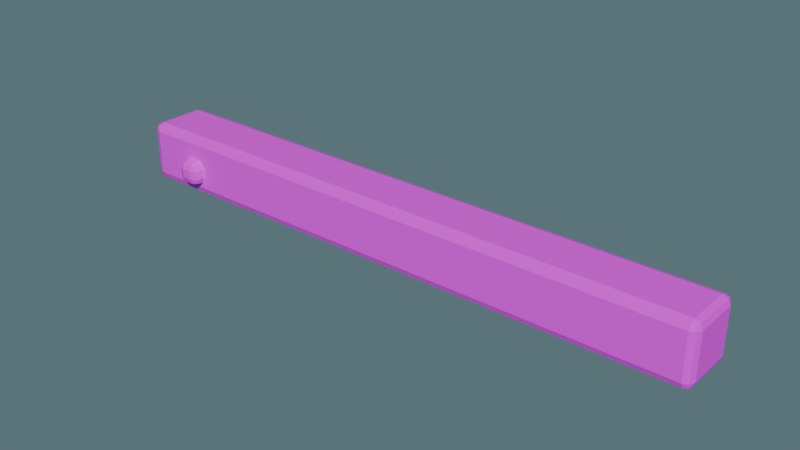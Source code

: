 # Source: beam.blend  (saved by Blender 4.5.87; exported with 4.5.12 LTS)
import bpy
from mathutils import Matrix  # noqa: F401  (used for matrix-valued properties, if any)

bpy.ops.wm.read_factory_settings(use_empty=True)
scene = bpy.context.scene
scene.name = '独立组件_承重横梁'

# ---- collections
col_sea_kit_beam = bpy.data.collections.new('SEA-KIT-BEAM'); scene.collection.children.link(col_sea_kit_beam)

# ---- images (referenced by path relative to the original .blend; pixels are not part of the script)
import os
ASSET_DIR = os.environ.get("B2B_ASSET_DIR", "")  # directory of the original .blend (textures are referenced by path, not embedded)
HERE = os.path.dirname(os.path.abspath(__file__))  # packed textures are extracted next to this script under _unpacked/

def load_image(name, relpath, width, height, colorspace="sRGB"):
    """Load a texture the original file referenced (path relative to the .blend, or extracted next to this script)."""
    p = next((c for c in (os.path.join(HERE, relpath), os.path.join(ASSET_DIR, relpath)) if relpath and os.path.exists(c)), "")
    if p:
        img = bpy.data.images.load(p, check_existing=True)
        img.name = name
    else:  # same state as the original file: an image datablock whose file is absent (Cycles renders it pink)
        img = bpy.data.images.new(name, width, height)
        img.source = "FILE"
        img.filepath = "//" + (relpath or name)
    img.colorspace_settings.name = colorspace
    return img
img_sea_cozy_8x8_512_png = load_image('sea_cozy_8x8_512.png', 'sea_cozy_8x8_512.png', 1024, 1024, 'sRGB')

# ---- materials (node trees are filled in below, after node groups)
mat_sea_matte = bpy.data.materials.new('SEA_Matte')

# ---- material node trees
mat_sea_matte.use_nodes = True; mat_sea_matte.node_tree.nodes.clear()
_N = mat_sea_matte.node_tree.nodes; _L = mat_sea_matte.node_tree.links
n0 = _N.new('ShaderNodeBsdfPrincipled'); n0.name = 'Principled BSDF'; n0.location = (-200, 100)
n0.inputs[2].default_value = 0.8
n1 = _N.new('ShaderNodeOutputMaterial'); n1.name = 'Material Output'; n1.location = (200, 100)
n2 = _N.new('ShaderNodeTexImage'); n2.name = 'Image Texture'; n2.location = (0, 0)
n2.image = img_sea_cozy_8x8_512_png
n2.interpolation = 'Closest'
n3 = _N.new('ShaderNodeUVMap'); n3.name = 'UV Map'; n3.location = (0, 0)
n3.uv_map = 'PaletteUV'
_L.new(n0.outputs[0], n1.inputs[0])
_L.new(n3.outputs[0], n2.inputs[0])
_L.new(n2.outputs[0], n0.inputs[0])
n1.is_active_output = True

# ---- world
world_gallery = bpy.data.worlds.new('Gallery'); scene.world = world_gallery
world_gallery.use_nodes = True; world_gallery.node_tree.nodes.clear()
_N = world_gallery.node_tree.nodes; _L = world_gallery.node_tree.links
n0 = _N.new('ShaderNodeBackground'); n0.name = 'Background'; n0.location = (-200, 100)
n0.inputs[0].default_value = (0.15, 0.25, 0.28, 1.0)
n0.inputs[1].default_value = 0.7
n1 = _N.new('ShaderNodeOutputWorld'); n1.name = 'World Output'; n1.location = (200, 100)
_L.new(n0.outputs[0], n1.inputs[0])
n1.is_active_output = True

# ---- meshes
me_cube_045 = bpy.data.meshes.new('Cube.045')
me_cube_045.from_pydata([(-0.975, -0.075, 0.0), (-0.975, -0.1, 0.025), (-1.0, -0.075, 0.025), (-0.975, -0.09268, 0.007322), (-0.9894, -0.08943, 0.01057), (-0.9927, -0.09268, 0.025), (-0.9927, -0.075, 0.007322), (-0.975, -0.1, 0.175), (-0.975, -0.075, 0.2), (-1.0, -0.075, 0.175), (-0.975, -0.09268, 0.1927), (-0.9894, -0.08943, 0.1894), (-0.9927, -0.075, 0.1927), (-0.9927, -0.09268, 0.175), (-0.975, 0.075, 0.0), (-1.0, 0.075, 0.025), (-0.975, 0.1, 0.025), (-0.9927, 0.075, 0.007322), (-0.9894, 0.08943, 0.01057), (-0.9927, 0.09268, 0.025), (-0.975, 0.09268, 0.007322), (-0.975, 0.075, 0.2), (-0.975, 0.1, 0.175), (-1.0, 0.075, 0.175), (-0.975, 0.09268, 0.1927), (-0.9894, 0.08943, 0.1894), (-0.9927, 0.09268, 0.175), (-0.9927, 0.075, 0.1927), (0.975, -0.075, 0.0), (1.0, -0.075, 0.025), (0.975, -0.1, 0.025), (0.9927, -0.075, 0.007322), (0.9894, -0.08943, 0.01057), (0.9927, -0.09268, 0.025), (0.975, -0.09268, 0.007322), (0.975, -0.075, 0.2), (0.975, -0.1, 0.175), (1.0, -0.075, 0.175), (0.975, -0.09268, 0.1927), (0.9894, -0.08943, 0.1894), (0.9927, -0.09268, 0.175), (0.9927, -0.075, 0.1927), (0.975, 0.075, 0.0), (0.975, 0.1, 0.025), (1.0, 0.075, 0.025), (0.975, 0.09268, 0.007322), (0.9894, 0.08943, 0.01057), (0.9927, 0.09268, 0.025), (0.9927, 0.075, 0.007322), (0.975, 0.075, 0.2), (1.0, 0.075, 0.175), (0.975, 0.1, 0.175), (0.9927, 0.075, 0.1927), (0.9894, 0.08943, 0.1894), (0.9927, 0.09268, 0.175), (0.975, 0.09268, 0.1927)], [], [(0, 3, 4, 6), (1, 5, 4, 3), (2, 6, 4, 5), (7, 10, 11, 13), (8, 12, 11, 10), (9, 13, 11, 12), (14, 17, 18, 20), (15, 19, 18, 17), (16, 20, 18, 19), (21, 24, 25, 27), (22, 26, 25, 24), (23, 27, 25, 26), (28, 31, 32, 34), (29, 33, 32, 31), (30, 34, 32, 33), (35, 38, 39, 41), (36, 40, 39, 38), (37, 41, 39, 40), (42, 45, 46, 48), (43, 47, 46, 45), (44, 48, 46, 47), (49, 52, 53, 55), (50, 54, 53, 52), (51, 55, 53, 54), (14, 0, 6, 17), (17, 6, 2, 15), (1, 7, 13, 5), (5, 13, 9, 2), (8, 21, 27, 12), (12, 27, 23, 9), (22, 16, 19, 26), (26, 19, 15, 23), (42, 14, 20, 45), (45, 20, 16, 43), (21, 49, 55, 24), (24, 55, 51, 22), (50, 44, 47, 54), (54, 47, 43, 51), (28, 42, 48, 31), (31, 48, 44, 29), (49, 35, 41, 52), (52, 41, 37, 50), (36, 30, 33, 40), (40, 33, 29, 37), (0, 28, 34, 3), (3, 34, 30, 1), (35, 8, 10, 38), (38, 10, 7, 36), (14, 42, 28, 0), (2, 9, 23, 15), (30, 36, 7, 1), (49, 21, 8, 35), (16, 22, 51, 43), (44, 50, 37, 29)])
_uv = me_cube_045.uv_layers.new(name='PaletteUV')
_uv.uv.foreach_set('vector', [0.4625, 0.8125, 0.4375, 0.8375, 0.4125, 0.8125, 0.4375, 0.7875, 0.4625, 0.8125, 0.4375, 0.8375, 0.4125, 0.8125, 0.4375, 0.7875, 0.4625, 0.8125, 0.4375, 0.8375, 0.4125, 0.8125, 0.4375, 0.7875, 0.4625, 0.8125, 0.4375, 0.8375, 0.4125, 0.8125, 0.4375, 0.7875, 0.4625, 0.8125, 0.4375, 0.8375, 0.4125, 0.8125, 0.4375, 0.7875, 0.4625, 0.8125, 0.4375, 0.8375, 0.4125, 0.8125, 0.4375, 0.7875, 0.4625, 0.8125, 0.4375, 0.8375, 0.4125, 0.8125, 0.4375, 0.7875, 0.4625, 0.8125, 0.4375, 0.8375, 0.4125, 0.8125, 0.4375, 0.7875, 0.4625, 0.8125, 0.4375, 0.8375, 0.4125, 0.8125, 0.4375, 0.7875, 0.4625, 0.8125, 0.4375, 0.8375, 0.4125, 0.8125, 0.4375, 0.7875, 0.4625, 0.8125, 0.4375, 0.8375, 0.4125, 0.8125, 0.4375, 0.7875, 0.4625, 0.8125, 0.4375, 0.8375, 0.4125, 0.8125, 0.4375, 0.7875, 0.4625, 0.8125, 0.4375, 0.8375, 0.4125, 0.8125, 0.4375, 0.7875, 0.4625, 0.8125, 0.4375, 0.8375, 0.4125, 0.8125, 0.4375, 0.7875, 0.4625, 0.8125, 0.4375, 0.8375, 0.4125, 0.8125, 0.4375, 0.7875, 0.4625, 0.8125, 0.4375, 0.8375, 0.4125, 0.8125, 0.4375, 0.7875, 0.4625, 0.8125, 0.4375, 0.8375, 0.4125, 0.8125, 0.4375, 0.7875, 0.4625, 0.8125, 0.4375, 0.8375, 0.4125, 0.8125, 0.4375, 0.7875, 0.4625, 0.8125, 0.4375, 0.8375, 0.4125, 0.8125, 0.4375, 0.7875, 0.4625, 0.8125, 0.4375, 0.8375, 0.4125, 0.8125, 0.4375, 0.7875, 0.4625, 0.8125, 0.4375, 0.8375, 0.4125, 0.8125, 0.4375, 0.7875, 0.4625, 0.8125, 0.4375, 0.8375, 0.4125, 0.8125, 0.4375, 0.7875, 0.4625, 0.8125, 0.4375, 0.8375, 0.4125, 0.8125, 0.4375, 0.7875, 0.4625, 0.8125, 0.4375, 0.8375, 0.4125, 0.8125, 0.4375, 0.7875, 0.4625, 0.8125, 0.4375, 0.8375, 0.4125, 0.8125, 0.4375, 0.7875, 0.4625, 0.8125, 0.4375, 0.8375, 0.4125, 0.8125, 0.4375, 0.7875, 0.4625, 0.8125, 0.4375, 0.8375, 0.4125, 0.8125, 0.4375, 0.7875, 0.4625, 0.8125, 0.4375, 0.8375, 0.4125, 0.8125, 0.4375, 0.7875, 0.4625, 0.8125, 0.4375, 0.8375, 0.4125, 0.8125, 0.4375, 0.7875, 0.4625, 0.8125, 0.4375, 0.8375, 0.4125, 0.8125, 0.4375, 0.7875, 0.4625, 0.8125, 0.4375, 0.8375, 0.4125, 0.8125, 0.4375, 0.7875, 0.4625, 0.8125, 0.4375, 0.8375, 0.4125, 0.8125, 0.4375, 0.7875, 0.4625, 0.8125, 0.4375, 0.8375, 0.4125, 0.8125, 0.4375, 0.7875, 0.4625, 0.8125, 0.4375, 0.8375, 0.4125, 0.8125, 0.4375, 0.7875, 0.4625, 0.8125, 0.4375, 0.8375, 0.4125, 0.8125, 0.4375, 0.7875, 0.4625, 0.8125, 0.4375, 0.8375, 0.4125, 0.8125, 0.4375, 0.7875, 0.4625, 0.8125, 0.4375, 0.8375, 0.4125, 0.8125, 0.4375, 0.7875, 0.4625, 0.8125, 0.4375, 0.8375, 0.4125, 0.8125, 0.4375, 0.7875, 0.4625, 0.8125, 0.4375, 0.8375, 0.4125, 0.8125, 0.4375, 0.7875, 0.4625, 0.8125, 0.4375, 0.8375, 0.4125, 0.8125, 0.4375, 0.7875, 0.4625, 0.8125, 0.4375, 0.8375, 0.4125, 0.8125, 0.4375, 0.7875, 0.4625, 0.8125, 0.4375, 0.8375, 0.4125, 0.8125, 0.4375, 0.7875, 0.4625, 0.8125, 0.4375, 0.8375, 0.4125, 0.8125, 0.4375, 0.7875, 0.4625, 0.8125, 0.4375, 0.8375, 0.4125, 0.8125, 0.4375, 0.7875, 0.4625, 0.8125, 0.4375, 0.8375, 0.4125, 0.8125, 0.4375, 0.7875, 0.4625, 0.8125, 0.4375, 0.8375, 0.4125, 0.8125, 0.4375, 0.7875, 0.4625, 0.8125, 0.4375, 0.8375, 0.4125, 0.8125, 0.4375, 0.7875, 0.4625, 0.8125, 0.4375, 0.8375, 0.4125, 0.8125, 0.4375, 0.7875, 0.4625, 0.8125, 0.4375, 0.8375, 0.4125, 0.8125, 0.4375, 0.7875, 0.4625, 0.8125, 0.4375, 0.8375, 0.4125, 0.8125, 0.4375, 0.7875, 0.4625, 0.8125, 0.4375, 0.8375, 0.4125, 0.8125, 0.4375, 0.7875, 0.4625, 0.8125, 0.4375, 0.8375, 0.4125, 0.8125, 0.4375, 0.7875, 0.4625, 0.8125, 0.4375, 0.8375, 0.4125, 0.8125, 0.4375, 0.7875, 0.4625, 0.8125, 0.4375, 0.8375, 0.4125, 0.8125, 0.4375, 0.7875])
me_cube_045.materials.append(mat_sea_matte)
me_cube_045.update()
me_cube_046 = bpy.data.meshes.new('Cube.046')
me_cube_046.from_pydata([(-0.815, -0.115, 0.04), (-0.815, -0.14, 0.065), (-0.84, -0.115, 0.065), (-0.815, -0.1327, 0.04732), (-0.8294, -0.1294, 0.05057), (-0.8327, -0.1327, 0.065), (-0.8327, -0.115, 0.04732), (-0.815, -0.14, 0.095), (-0.815, -0.115, 0.12), (-0.84, -0.115, 0.095), (-0.815, -0.1327, 0.1127), (-0.8294, -0.1294, 0.1094), (-0.8327, -0.115, 0.1127), (-0.8327, -0.1327, 0.095), (-0.815, 0.115, 0.04), (-0.84, 0.115, 0.065), (-0.815, 0.14, 0.065), (-0.8327, 0.115, 0.04732), (-0.8294, 0.1294, 0.05057), (-0.8327, 0.1327, 0.065), (-0.815, 0.1327, 0.04732), (-0.815, 0.115, 0.12), (-0.815, 0.14, 0.095), (-0.84, 0.115, 0.095), (-0.815, 0.1327, 0.1127), (-0.8294, 0.1294, 0.1094), (-0.8327, 0.1327, 0.095), (-0.8327, 0.115, 0.1127), (-0.785, -0.115, 0.04), (-0.76, -0.115, 0.065), (-0.785, -0.14, 0.065), (-0.7673, -0.115, 0.04732), (-0.7706, -0.1294, 0.05057), (-0.7673, -0.1327, 0.065), (-0.785, -0.1327, 0.04732), (-0.785, -0.115, 0.12), (-0.785, -0.14, 0.095), (-0.76, -0.115, 0.095), (-0.785, -0.1327, 0.1127), (-0.7706, -0.1294, 0.1094), (-0.7673, -0.1327, 0.095), (-0.7673, -0.115, 0.1127), (-0.785, 0.115, 0.04), (-0.785, 0.14, 0.065), (-0.76, 0.115, 0.065), (-0.785, 0.1327, 0.04732), (-0.7706, 0.1294, 0.05057), (-0.7673, 0.1327, 0.065), (-0.7673, 0.115, 0.04732), (-0.785, 0.115, 0.12), (-0.76, 0.115, 0.095), (-0.785, 0.14, 0.095), (-0.7673, 0.115, 0.1127), (-0.7706, 0.1294, 0.1094), (-0.7673, 0.1327, 0.095), (-0.785, 0.1327, 0.1127)], [], [(0, 3, 4, 6), (1, 5, 4, 3), (2, 6, 4, 5), (7, 10, 11, 13), (8, 12, 11, 10), (9, 13, 11, 12), (14, 17, 18, 20), (15, 19, 18, 17), (16, 20, 18, 19), (21, 24, 25, 27), (22, 26, 25, 24), (23, 27, 25, 26), (28, 31, 32, 34), (29, 33, 32, 31), (30, 34, 32, 33), (35, 38, 39, 41), (36, 40, 39, 38), (37, 41, 39, 40), (42, 45, 46, 48), (43, 47, 46, 45), (44, 48, 46, 47), (49, 52, 53, 55), (50, 54, 53, 52), (51, 55, 53, 54), (14, 0, 6, 17), (17, 6, 2, 15), (1, 7, 13, 5), (5, 13, 9, 2), (8, 21, 27, 12), (12, 27, 23, 9), (22, 16, 19, 26), (26, 19, 15, 23), (42, 14, 20, 45), (45, 20, 16, 43), (21, 49, 55, 24), (24, 55, 51, 22), (50, 44, 47, 54), (54, 47, 43, 51), (28, 42, 48, 31), (31, 48, 44, 29), (49, 35, 41, 52), (52, 41, 37, 50), (36, 30, 33, 40), (40, 33, 29, 37), (0, 28, 34, 3), (3, 34, 30, 1), (35, 8, 10, 38), (38, 10, 7, 36), (14, 42, 28, 0), (2, 9, 23, 15), (30, 36, 7, 1), (49, 21, 8, 35), (16, 22, 51, 43), (44, 50, 37, 29)])
_uv = me_cube_046.uv_layers.new(name='PaletteUV')
_uv.uv.foreach_set('vector', [0.9625, 0.8125, 0.9375, 0.8375, 0.9125, 0.8125, 0.9375, 0.7875, 0.9625, 0.8125, 0.9375, 0.8375, 0.9125, 0.8125, 0.9375, 0.7875, 0.9625, 0.8125, 0.9375, 0.8375, 0.9125, 0.8125, 0.9375, 0.7875, 0.9625, 0.8125, 0.9375, 0.8375, 0.9125, 0.8125, 0.9375, 0.7875, 0.9625, 0.8125, 0.9375, 0.8375, 0.9125, 0.8125, 0.9375, 0.7875, 0.9625, 0.8125, 0.9375, 0.8375, 0.9125, 0.8125, 0.9375, 0.7875, 0.9625, 0.8125, 0.9375, 0.8375, 0.9125, 0.8125, 0.9375, 0.7875, 0.9625, 0.8125, 0.9375, 0.8375, 0.9125, 0.8125, 0.9375, 0.7875, 0.9625, 0.8125, 0.9375, 0.8375, 0.9125, 0.8125, 0.9375, 0.7875, 0.9625, 0.8125, 0.9375, 0.8375, 0.9125, 0.8125, 0.9375, 0.7875, 0.9625, 0.8125, 0.9375, 0.8375, 0.9125, 0.8125, 0.9375, 0.7875, 0.9625, 0.8125, 0.9375, 0.8375, 0.9125, 0.8125, 0.9375, 0.7875, 0.9625, 0.8125, 0.9375, 0.8375, 0.9125, 0.8125, 0.9375, 0.7875, 0.9625, 0.8125, 0.9375, 0.8375, 0.9125, 0.8125, 0.9375, 0.7875, 0.9625, 0.8125, 0.9375, 0.8375, 0.9125, 0.8125, 0.9375, 0.7875, 0.9625, 0.8125, 0.9375, 0.8375, 0.9125, 0.8125, 0.9375, 0.7875, 0.9625, 0.8125, 0.9375, 0.8375, 0.9125, 0.8125, 0.9375, 0.7875, 0.9625, 0.8125, 0.9375, 0.8375, 0.9125, 0.8125, 0.9375, 0.7875, 0.9625, 0.8125, 0.9375, 0.8375, 0.9125, 0.8125, 0.9375, 0.7875, 0.9625, 0.8125, 0.9375, 0.8375, 0.9125, 0.8125, 0.9375, 0.7875, 0.9625, 0.8125, 0.9375, 0.8375, 0.9125, 0.8125, 0.9375, 0.7875, 0.9625, 0.8125, 0.9375, 0.8375, 0.9125, 0.8125, 0.9375, 0.7875, 0.9625, 0.8125, 0.9375, 0.8375, 0.9125, 0.8125, 0.9375, 0.7875, 0.9625, 0.8125, 0.9375, 0.8375, 0.9125, 0.8125, 0.9375, 0.7875, 0.9625, 0.8125, 0.9375, 0.8375, 0.9125, 0.8125, 0.9375, 0.7875, 0.9625, 0.8125, 0.9375, 0.8375, 0.9125, 0.8125, 0.9375, 0.7875, 0.9625, 0.8125, 0.9375, 0.8375, 0.9125, 0.8125, 0.9375, 0.7875, 0.9625, 0.8125, 0.9375, 0.8375, 0.9125, 0.8125, 0.9375, 0.7875, 0.9625, 0.8125, 0.9375, 0.8375, 0.9125, 0.8125, 0.9375, 0.7875, 0.9625, 0.8125, 0.9375, 0.8375, 0.9125, 0.8125, 0.9375, 0.7875, 0.9625, 0.8125, 0.9375, 0.8375, 0.9125, 0.8125, 0.9375, 0.7875, 0.9625, 0.8125, 0.9375, 0.8375, 0.9125, 0.8125, 0.9375, 0.7875, 0.9625, 0.8125, 0.9375, 0.8375, 0.9125, 0.8125, 0.9375, 0.7875, 0.9625, 0.8125, 0.9375, 0.8375, 0.9125, 0.8125, 0.9375, 0.7875, 0.9625, 0.8125, 0.9375, 0.8375, 0.9125, 0.8125, 0.9375, 0.7875, 0.9625, 0.8125, 0.9375, 0.8375, 0.9125, 0.8125, 0.9375, 0.7875, 0.9625, 0.8125, 0.9375, 0.8375, 0.9125, 0.8125, 0.9375, 0.7875, 0.9625, 0.8125, 0.9375, 0.8375, 0.9125, 0.8125, 0.9375, 0.7875, 0.9625, 0.8125, 0.9375, 0.8375, 0.9125, 0.8125, 0.9375, 0.7875, 0.9625, 0.8125, 0.9375, 0.8375, 0.9125, 0.8125, 0.9375, 0.7875, 0.9625, 0.8125, 0.9375, 0.8375, 0.9125, 0.8125, 0.9375, 0.7875, 0.9625, 0.8125, 0.9375, 0.8375, 0.9125, 0.8125, 0.9375, 0.7875, 0.9625, 0.8125, 0.9375, 0.8375, 0.9125, 0.8125, 0.9375, 0.7875, 0.9625, 0.8125, 0.9375, 0.8375, 0.9125, 0.8125, 0.9375, 0.7875, 0.9625, 0.8125, 0.9375, 0.8375, 0.9125, 0.8125, 0.9375, 0.7875, 0.9625, 0.8125, 0.9375, 0.8375, 0.9125, 0.8125, 0.9375, 0.7875, 0.9625, 0.8125, 0.9375, 0.8375, 0.9125, 0.8125, 0.9375, 0.7875, 0.9625, 0.8125, 0.9375, 0.8375, 0.9125, 0.8125, 0.9375, 0.7875, 0.9625, 0.8125, 0.9375, 0.8375, 0.9125, 0.8125, 0.9375, 0.7875, 0.9625, 0.8125, 0.9375, 0.8375, 0.9125, 0.8125, 0.9375, 0.7875, 0.9625, 0.8125, 0.9375, 0.8375, 0.9125, 0.8125, 0.9375, 0.7875, 0.9625, 0.8125, 0.9375, 0.8375, 0.9125, 0.8125, 0.9375, 0.7875, 0.9625, 0.8125, 0.9375, 0.8375, 0.9125, 0.8125, 0.9375, 0.7875, 0.9625, 0.8125, 0.9375, 0.8375, 0.9125, 0.8125, 0.9375, 0.7875])
me_cube_046.materials.append(mat_sea_matte)
me_cube_046.update()

# ---- objects
ob_beam = bpy.data.objects.new('beam', me_cube_045)
ob_peg = bpy.data.objects.new('peg', me_cube_046)

# ---- transforms, parenting, visibility, modifiers, constraints
ob_beam.location = (0.0, 0.0, 0.0)
ob_peg.location = (0.0, 0.0, 0.0)

# ---- collection membership
col_sea_kit_beam.objects.link(ob_beam)
col_sea_kit_beam.objects.link(ob_peg)

# ---- scene / render settings (as saved in the file)
scene.frame_start = 1; scene.frame_end = 250; scene.frame_set(1)
scene.render.engine = 'BLENDER_EEVEE_NEXT'
scene.render.image_settings.exr_codec = 'NONE'
scene.render.simplify_subdivision_render = 0
scene.render.simplify_child_particles_render = 0.0
scene.eevee.use_volume_custom_range = False
scene.eevee.use_fast_gi = False
scene.eevee.use_shadows = False
scene.view_settings.white_balance_temperature = 0.0
scene.view_settings.white_balance_tint = 0.0
scene.view_settings.white_balance_whitepoint = (2.97, 0.5193, -0.0414)
bpy.context.view_layer.update()

# ---- added for rendering (the .blend has no active camera and no usable light): camera, sun
cam_auto = bpy.data.cameras.new('AutoCamera')
cam_auto.lens = 50.0
cam_auto.sensor_width = 36.0
cam_auto.clip_end = 1000.0
ob_auto_camera = bpy.data.objects.new('AutoCamera', cam_auto)
scene.collection.objects.link(ob_auto_camera)
ob_auto_camera.location = (1.87764, -2.25316, 1.60211)
ob_auto_camera.rotation_euler = (1.09748, -7.21219e-08, 0.694738)
scene.camera = ob_auto_camera
light_auto_sun = bpy.data.lights.new('AutoSun', 'SUN')
light_auto_sun.energy = 3.0
light_auto_sun.angle = 0.0523599
ob_auto_sun = bpy.data.objects.new('AutoSun', light_auto_sun)
scene.collection.objects.link(ob_auto_sun)
ob_auto_sun.rotation_euler = (0.872665, 0.174533, 0.523599)
bpy.context.view_layer.update()
